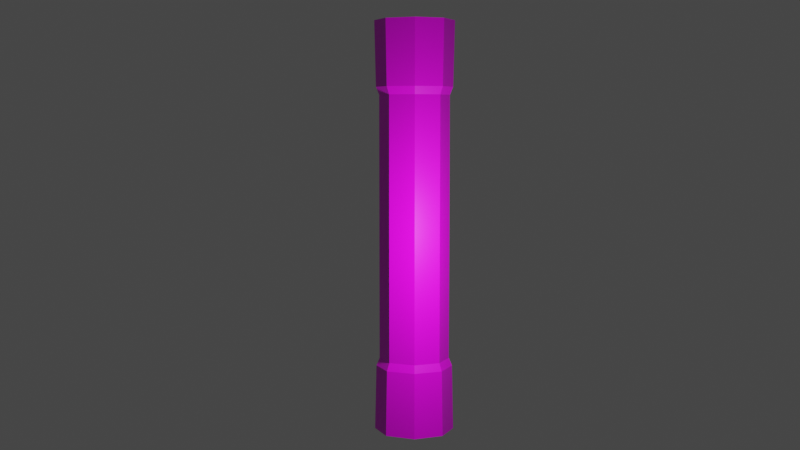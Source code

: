 # Source: pillar.blend  (saved by Blender 2.83.18; exported with 4.5.12 LTS)
import bpy
from mathutils import Matrix  # noqa: F401  (used for matrix-valued properties, if any)

bpy.ops.wm.read_factory_settings(use_empty=True)
scene = bpy.context.scene
scene.name = 'Scene'

# ---- collections
col_collection = bpy.data.collections.new('Collection'); scene.collection.children.link(col_collection)
col_archive = bpy.data.collections.new('archive'); scene.collection.children.link(col_archive)
col_archive.hide_render = True

# ---- images (referenced by path relative to the original .blend; pixels are not part of the script)
import os
ASSET_DIR = os.environ.get("B2B_ASSET_DIR", "")  # directory of the original .blend (textures are referenced by path, not embedded)
HERE = os.path.dirname(os.path.abspath(__file__))  # packed textures are extracted next to this script under _unpacked/

def load_image(name, relpath, width, height, colorspace="sRGB"):
    """Load a texture the original file referenced (path relative to the .blend, or extracted next to this script)."""
    p = next((c for c in (os.path.join(HERE, relpath), os.path.join(ASSET_DIR, relpath)) if relpath and os.path.exists(c)), "")
    if p:
        img = bpy.data.images.load(p, check_existing=True)
        img.name = name
    else:  # same state as the original file: an image datablock whose file is absent (Cycles renders it pink)
        img = bpy.data.images.new(name, width, height)
        img.source = "FILE"
        img.filepath = "//" + (relpath or name)
    img.colorspace_settings.name = colorspace
    return img
img_untitled = load_image('Untitled', '', 2048, 2048, 'sRGB')

# ---- materials (node trees are filled in below, after node groups)
mat_material = bpy.data.materials.new('Material')
mat_material.alpha_threshold = 0.0
mat_material.line_color = (0.0, 0.0, 0.0, 1.0)

# ---- material node trees
mat_material.use_nodes = True; mat_material.node_tree.nodes.clear()
_N = mat_material.node_tree.nodes; _L = mat_material.node_tree.links
n0 = _N.new('ShaderNodeOutputMaterial'); n0.name = 'Material Output'; n0.location = (300, 300)
n1 = _N.new('ShaderNodeBsdfPrincipled'); n1.name = 'Principled BSDF'; n1.location = (10, 300)
n1.distribution = 'GGX'
n1.subsurface_method = 'BURLEY'
n1.inputs[2].default_value = 0.4
n1.inputs[3].default_value = 1.45
n1.inputs[27].default_value = (0.0, 0.0, 0.0, 1.0)
n1.inputs[28].default_value = 1.0
n2 = _N.new('ShaderNodeTexImage'); n2.name = 'Image Texture'; n2.location = (-280, 280)
n2.image = img_untitled
_L.new(n1.outputs[0], n0.inputs[0])
_L.new(n2.outputs[0], n1.inputs[0])
n0.is_active_output = True

# ---- world
world_world = bpy.data.worlds.new('World'); scene.world = world_world
world_world.use_nodes = True; world_world.node_tree.nodes.clear()
_N = world_world.node_tree.nodes; _L = world_world.node_tree.links
n0 = _N.new('ShaderNodeOutputWorld'); n0.name = 'World Output'; n0.location = (300, 300)
n1 = _N.new('ShaderNodeBackground'); n1.name = 'Background'; n1.location = (10, 300)
n1.inputs[0].default_value = (0.05088, 0.05088, 0.05088, 1.0)
_L.new(n1.outputs[0], n0.inputs[0])
n0.is_active_output = True
world_world.color = (0.05088, 0.05088, 0.05088)
world_world.use_sun_shadow = False
world_world.sun_shadow_jitter_overblur = 0.0

# ---- cameras
cam_camera = bpy.data.cameras.new('Camera')
cam_camera.clip_end = 100.0
cam_camera.ortho_scale = 7.314

# ---- lights
light_light = bpy.data.lights.new('Light', 'POINT')
light_light.transmission_factor = 0.0
light_light.energy = 1000.0
light_light.shadow_soft_size = 0.1
light_light.shadow_maximum_resolution = 0.006
light_light.use_absolute_resolution = True

# ---- meshes
me_cylinder = bpy.data.meshes.new('Cylinder')
me_cylinder.from_pydata([(1.135, -5.132e-08, -5.86), (0.7071, 0.7071, -3.778), (1.0, -4.371e-08, -3.778), (0.7071, -0.7071, -3.778), (-0.7071, -0.7071, -3.778), (-1.0, 1.192e-08, -3.778), (0.8024, 0.8024, -5.86), (-8.742e-08, -1.0, -3.778), (-1.135, 1.181e-08, -5.86), (-0.8024, 0.8024, -5.86), (-0.7071, 0.7071, -3.778), (0.0, 1.0, -3.778), (6.448e-09, 1.135, -5.86), (0.7723, 0.7723, -4.002), (1.092, -4.912e-08, -4.002), (0.8024, -0.8024, -5.86), (0.7723, -0.7723, -4.002), (-9.276e-08, -1.135, -5.86), (-9.068e-08, -1.092, -4.002), (-0.8024, -0.8024, -5.86), (-0.7723, -0.7723, -4.002), (-1.092, 1.165e-08, -4.002), (-0.7723, 0.7723, -4.002), (4.81e-09, 1.092, -4.002), (-0.788, 0.788, -4.947), (-1.114, 1.189e-08, -4.947), (1.114, -5.011e-08, -4.947), (0.788, 0.788, -4.947), (0.788, -0.788, -4.947), (-9.207e-08, -1.114, -4.947), (-0.788, -0.788, -4.947), (5.349e-09, 1.114, -4.947), (1.135, -5.132e-08, 5.86), (0.7071, 0.7071, 3.778), (1.0, -4.371e-08, 3.778), (0.7071, -0.7071, 3.778), (-0.7071, -0.7071, 3.778), (-1.0, 1.192e-08, 3.778), (0.8024, 0.8024, 5.86), (-8.742e-08, -1.0, 3.778), (-1.135, 1.181e-08, 5.86), (-0.8024, 0.8024, 5.86), (-0.7071, 0.7071, 3.778), (0.0, 1.0, 3.778), (6.448e-09, 1.135, 5.86), (0.7723, 0.7723, 4.002), (1.092, -4.912e-08, 4.002), (0.8024, -0.8024, 5.86), (0.7723, -0.7723, 4.002), (-9.276e-08, -1.135, 5.86), (-9.068e-08, -1.092, 4.002), (-0.8024, -0.8024, 5.86), (-0.7723, -0.7723, 4.002), (-1.092, 1.165e-08, 4.002), (-0.7723, 0.7723, 4.002), (4.81e-09, 1.092, 4.002), (-0.788, 0.788, 4.947), (-1.114, 1.189e-08, 4.947), (1.114, -5.011e-08, 4.947), (0.788, 0.788, 4.947), (0.788, -0.788, 4.947), (-9.207e-08, -1.114, 4.947), (-0.788, -0.788, 4.947), (5.349e-09, 1.114, 4.947)], [], [(12, 6, 0, 15, 17, 19, 8, 9), (10, 11, 23, 22), (11, 1, 13, 23), (1, 2, 14, 13), (2, 3, 16, 14), (24, 22, 23, 31), (25, 21, 22, 24), (30, 20, 21, 25), (29, 18, 20, 30), (28, 16, 18, 29), (26, 14, 16, 28), (27, 13, 14, 26), (31, 23, 13, 27), (5, 10, 22, 21), (4, 5, 21, 20), (7, 4, 20, 18), (3, 7, 18, 16), (12, 31, 27, 6), (6, 27, 26, 0), (0, 26, 28, 15), (15, 28, 29, 17), (17, 29, 30, 19), (19, 30, 25, 8), (8, 25, 24, 9), (9, 24, 31, 12), (1, 33, 34, 2), (2, 34, 35, 3), (3, 35, 39, 7), (7, 39, 36, 4), (4, 36, 37, 5), (5, 37, 42, 10), (10, 42, 43, 11), (44, 41, 40, 51, 49, 47, 32, 38), (11, 43, 33, 1), (42, 54, 55, 43), (43, 55, 45, 33), (33, 45, 46, 34), (34, 46, 48, 35), (56, 63, 55, 54), (57, 56, 54, 53), (62, 57, 53, 52), (61, 62, 52, 50), (60, 61, 50, 48), (58, 60, 48, 46), (59, 58, 46, 45), (63, 59, 45, 55), (37, 53, 54, 42), (36, 52, 53, 37), (39, 50, 52, 36), (35, 48, 50, 39), (44, 38, 59, 63), (38, 32, 58, 59), (32, 47, 60, 58), (47, 49, 61, 60), (49, 51, 62, 61), (51, 40, 57, 62), (40, 41, 56, 57), (41, 44, 63, 56)])
_uv = me_cylinder.uv_layers.new(name='UVMap')
_uv.uv.foreach_set('vector', [0.7224, 0.7677, 0.6716, 0.8185, 0.5997, 0.8185, 0.5489, 0.7677, 0.5489, 0.6958, 0.5997, 0.645, 0.6716, 0.645, 0.7224, 0.6958, 0.1462, 0.8278, 0.2104, 0.8278, 0.2104, 0.8463, 0.1462, 0.8463, 0.2104, 0.8278, 0.2746, 0.8278, 0.2746, 0.8463, 0.2104, 0.8463, 0.2746, 0.8278, 0.3387, 0.8278, 0.3387, 0.8463, 0.2746, 0.8463, 0.3387, 0.8278, 0.4029, 0.8278, 0.4029, 0.8463, 0.3387, 0.8463, 0.1462, 0.9187, 0.1462, 0.8463, 0.2104, 0.8463, 0.2104, 0.9187, 0.08206, 0.9187, 0.08206, 0.8463, 0.1462, 0.8463, 0.1462, 0.9187, 0.01789, 0.9187, 0.01789, 0.8463, 0.08206, 0.8463, 0.08206, 0.9187, 0.4671, 0.9187, 0.4671, 0.8463, 0.5312, 0.8463, 0.5312, 0.9187, 0.4029, 0.9187, 0.4029, 0.8463, 0.4671, 0.8463, 0.4671, 0.9187, 0.3387, 0.9187, 0.3387, 0.8463, 0.4029, 0.8463, 0.4029, 0.9187, 0.2746, 0.9187, 0.2746, 0.8463, 0.3387, 0.8463, 0.3387, 0.9187, 0.2104, 0.9187, 0.2104, 0.8463, 0.2746, 0.8463, 0.2746, 0.9187, 0.08206, 0.8278, 0.1462, 0.8278, 0.1462, 0.8463, 0.08206, 0.8463, 0.01789, 0.8278, 0.08206, 0.8278, 0.08206, 0.8463, 0.01789, 0.8463, 0.4671, 0.8278, 0.5312, 0.8278, 0.5312, 0.8463, 0.4671, 0.8463, 0.4029, 0.8278, 0.4671, 0.8278, 0.4671, 0.8463, 0.4029, 0.8463, 0.2104, 0.9887, 0.2104, 0.9187, 0.2746, 0.9187, 0.2746, 0.9887, 0.2746, 0.9887, 0.2746, 0.9187, 0.3387, 0.9187, 0.3387, 0.9887, 0.3387, 0.9887, 0.3387, 0.9187, 0.4029, 0.9187, 0.4029, 0.9887, 0.4029, 0.9887, 0.4029, 0.9187, 0.4671, 0.9187, 0.4671, 0.9887, 0.4671, 0.9887, 0.4671, 0.9187, 0.5312, 0.9187, 0.5312, 0.9887, 0.01789, 0.9887, 0.01789, 0.9187, 0.08206, 0.9187, 0.08206, 0.9887, 0.08206, 0.9887, 0.08206, 0.9187, 0.1462, 0.9187, 0.1462, 0.9887, 0.1462, 0.9887, 0.1462, 0.9187, 0.2104, 0.9187, 0.2104, 0.9887, 0.2746, 0.8278, 0.2746, 0.2488, 0.3387, 0.2488, 0.3387, 0.8278, 0.3387, 0.8278, 0.3387, 0.2488, 0.4029, 0.2488, 0.4029, 0.8278, 0.4029, 0.8278, 0.4029, 0.2488, 0.4671, 0.2488, 0.4671, 0.8278, 0.4671, 0.8278, 0.4671, 0.2488, 0.5312, 0.2488, 0.5312, 0.8278, 0.01789, 0.8278, 0.01789, 0.2488, 0.08206, 0.2488, 0.08206, 0.8278, 0.08206, 0.8278, 0.08206, 0.2488, 0.1462, 0.2488, 0.1462, 0.8278, 0.1462, 0.8278, 0.1462, 0.2488, 0.2104, 0.2488, 0.2104, 0.8278, 0.5489, 0.4599, 0.5489, 0.388, 0.5997, 0.3372, 0.6716, 0.3372, 0.7224, 0.388, 0.7224, 0.4599, 0.6716, 0.5107, 0.5997, 0.5107, 0.2104, 0.8278, 0.2104, 0.2488, 0.2746, 0.2488, 0.2746, 0.8278, 0.1462, 0.2488, 0.1462, 0.2303, 0.2104, 0.2303, 0.2104, 0.2488, 0.2104, 0.2488, 0.2104, 0.2303, 0.2746, 0.2303, 0.2746, 0.2488, 0.2746, 0.2488, 0.2746, 0.2303, 0.3387, 0.2303, 0.3387, 0.2488, 0.3387, 0.2488, 0.3387, 0.2303, 0.4029, 0.2303, 0.4029, 0.2488, 0.1462, 0.1579, 0.2104, 0.1579, 0.2104, 0.2303, 0.1462, 0.2303, 0.08206, 0.1579, 0.1462, 0.1579, 0.1462, 0.2303, 0.08206, 0.2303, 0.01789, 0.1579, 0.08206, 0.1579, 0.08206, 0.2303, 0.01789, 0.2303, 0.4671, 0.1579, 0.5312, 0.1579, 0.5312, 0.2303, 0.4671, 0.2303, 0.4029, 0.1579, 0.4671, 0.1579, 0.4671, 0.2303, 0.4029, 0.2303, 0.3387, 0.1579, 0.4029, 0.1579, 0.4029, 0.2303, 0.3387, 0.2303, 0.2746, 0.1579, 0.3387, 0.1579, 0.3387, 0.2303, 0.2746, 0.2303, 0.2104, 0.1579, 0.2746, 0.1579, 0.2746, 0.2303, 0.2104, 0.2303, 0.08206, 0.2488, 0.08206, 0.2303, 0.1462, 0.2303, 0.1462, 0.2488, 0.01789, 0.2488, 0.01789, 0.2303, 0.08206, 0.2303, 0.08206, 0.2488, 0.4671, 0.2488, 0.4671, 0.2303, 0.5312, 0.2303, 0.5312, 0.2488, 0.4029, 0.2488, 0.4029, 0.2303, 0.4671, 0.2303, 0.4671, 0.2488, 0.2104, 0.0879, 0.2746, 0.0879, 0.2746, 0.1579, 0.2104, 0.1579, 0.2746, 0.0879, 0.3387, 0.0879, 0.3387, 0.1579, 0.2746, 0.1579, 0.3387, 0.0879, 0.4029, 0.0879, 0.4029, 0.1579, 0.3387, 0.1579, 0.4029, 0.0879, 0.4671, 0.0879, 0.4671, 0.1579, 0.4029, 0.1579, 0.4671, 0.0879, 0.5312, 0.0879, 0.5312, 0.1579, 0.4671, 0.1579, 0.01789, 0.0879, 0.08206, 0.0879, 0.08206, 0.1579, 0.01789, 0.1579, 0.08206, 0.0879, 0.1462, 0.0879, 0.1462, 0.1579, 0.08206, 0.1579, 0.1462, 0.0879, 0.2104, 0.0879, 0.2104, 0.1579, 0.1462, 0.1579])
me_cylinder.materials.append(mat_material)
me_cylinder.use_remesh_fix_poles = True
me_cylinder.use_remesh_preserve_attributes = False
me_cylinder.use_mirror_vertex_groups = False
me_cylinder.update()
me_cylinder_001 = bpy.data.meshes.new('Cylinder.001')
me_cylinder_001.from_pydata([(0.0, 1.0, 0.0), (0.7071, 0.7071, 0.0), (1.135, -5.132e-08, -5.86), (1.0, -4.371e-08, 0.0), (0.7071, -0.7071, 0.0), (-8.742e-08, -1.0, 0.0), (-0.7071, -0.7071, 0.0), (-1.0, 1.192e-08, 0.0), (-0.7071, 0.7071, 0.0), (0.7071, 0.7071, -3.778), (1.0, -4.371e-08, -3.778), (0.7071, -0.7071, -3.778), (-0.7071, -0.7071, -3.778), (-1.0, 1.192e-08, -3.778), (0.8024, 0.8024, -5.86), (-8.742e-08, -1.0, -3.778), (-1.135, 1.181e-08, -5.86), (-0.8024, 0.8024, -5.86), (-0.7071, 0.7071, -3.778), (0.0, 1.0, -3.778), (6.448e-09, 1.135, -5.86), (0.7723, 0.7723, -4.002), (1.092, -4.912e-08, -4.002), (0.8024, -0.8024, -5.86), (0.7723, -0.7723, -4.002), (-9.276e-08, -1.135, -5.86), (-9.068e-08, -1.092, -4.002), (-0.8024, -0.8024, -5.86), (-0.7723, -0.7723, -4.002), (-1.092, 1.165e-08, -4.002), (-0.7723, 0.7723, -4.002), (4.81e-09, 1.092, -4.002), (-0.788, 0.788, -4.947), (-1.114, 1.189e-08, -4.947), (1.114, -5.011e-08, -4.947), (0.788, 0.788, -4.947), (0.788, -0.788, -4.947), (-9.207e-08, -1.114, -4.947), (-0.788, -0.788, -4.947), (5.349e-09, 1.114, -4.947)], [], [(19, 0, 1, 9), (9, 1, 3, 10), (10, 3, 4, 11), (11, 4, 5, 15), (15, 5, 6, 12), (12, 6, 7, 13), (13, 7, 8, 18), (18, 8, 0, 19), (20, 14, 2, 23, 25, 27, 16, 17), (1, 0, 8, 7, 6, 5, 4, 3), (18, 19, 31, 30), (19, 9, 21, 31), (9, 10, 22, 21), (10, 11, 24, 22), (32, 30, 31, 39), (33, 29, 30, 32), (38, 28, 29, 33), (37, 26, 28, 38), (36, 24, 26, 37), (34, 22, 24, 36), (35, 21, 22, 34), (39, 31, 21, 35), (13, 18, 30, 29), (12, 13, 29, 28), (15, 12, 28, 26), (11, 15, 26, 24), (20, 39, 35, 14), (14, 35, 34, 2), (2, 34, 36, 23), (23, 36, 37, 25), (25, 37, 38, 27), (27, 38, 33, 16), (16, 33, 32, 17), (17, 32, 39, 20)])
_uv = me_cylinder_001.uv_layers.new(name='UVMap')
_uv.uv.foreach_set('vector', [1.0, 0.6668, 1.0, 1.0, 0.875, 1.0, 0.875, 0.6668, 0.875, 0.6668, 0.875, 1.0, 0.75, 1.0, 0.75, 0.6668, 0.75, 0.6668, 0.75, 1.0, 0.625, 1.0, 0.625, 0.6668, 0.625, 0.6668, 0.625, 1.0, 0.5, 1.0, 0.5, 0.6668, 0.5, 0.6668, 0.5, 1.0, 0.375, 1.0, 0.375, 0.6668, 0.375, 0.6668, 0.375, 1.0, 0.25, 1.0, 0.25, 0.6668, 0.25, 0.6668, 0.25, 1.0, 0.125, 1.0, 0.125, 0.6668, 0.125, 0.6668, 0.125, 1.0, 0.0, 1.0, 0.0, 0.6668, 0.75, 0.5121, 0.9354, 0.4354, 1.012, 0.25, 0.9354, 0.06464, 0.75, -0.01214, 0.5646, 0.06464, 0.4879, 0.25, 0.5646, 0.4354, 0.875, 1.0, 0.0, 1.0, 0.125, 1.0, 0.25, 1.0, 0.375, 1.0, 0.5, 1.0, 0.625, 1.0, 0.75, 1.0, 0.125, 0.6668, 0.0, 0.6668, 0.0, 0.6545, 0.125, 0.6545, 1.0, 0.6668, 0.875, 0.6668, 0.875, 0.6545, 1.0, 0.6545, 0.875, 0.6668, 0.75, 0.6668, 0.75, 0.6545, 0.875, 0.6545, 0.75, 0.6668, 0.625, 0.6668, 0.625, 0.6545, 0.75, 0.6545, 0.125, 0.5759, 0.125, 0.6545, 0.0, 0.6545, 0.0, 0.5759, 0.25, 0.5759, 0.25, 0.6545, 0.125, 0.6545, 0.125, 0.5759, 0.375, 0.5759, 0.375, 0.6545, 0.25, 0.6545, 0.25, 0.5759, 0.5, 0.5759, 0.5, 0.6545, 0.375, 0.6545, 0.375, 0.5759, 0.625, 0.5759, 0.625, 0.6545, 0.5, 0.6545, 0.5, 0.5759, 0.75, 0.5759, 0.75, 0.6545, 0.625, 0.6545, 0.625, 0.5759, 0.875, 0.5759, 0.875, 0.6545, 0.75, 0.6545, 0.75, 0.5759, 1.0, 0.5759, 1.0, 0.6545, 0.875, 0.6545, 0.875, 0.5759, 0.25, 0.6668, 0.125, 0.6668, 0.125, 0.6545, 0.25, 0.6545, 0.375, 0.6668, 0.25, 0.6668, 0.25, 0.6545, 0.375, 0.6545, 0.5, 0.6668, 0.375, 0.6668, 0.375, 0.6545, 0.5, 0.6545, 0.625, 0.6668, 0.5, 0.6668, 0.5, 0.6545, 0.625, 0.6545, 1.0, 0.5, 1.0, 0.5759, 0.875, 0.5759, 0.875, 0.5, 0.875, 0.5, 0.875, 0.5759, 0.75, 0.5759, 0.75, 0.5, 0.75, 0.5, 0.75, 0.5759, 0.625, 0.5759, 0.625, 0.5, 0.625, 0.5, 0.625, 0.5759, 0.5, 0.5759, 0.5, 0.5, 0.5, 0.5, 0.5, 0.5759, 0.375, 0.5759, 0.375, 0.5, 0.375, 0.5, 0.375, 0.5759, 0.25, 0.5759, 0.25, 0.5, 0.25, 0.5, 0.25, 0.5759, 0.125, 0.5759, 0.125, 0.5, 0.125, 0.5, 0.125, 0.5759, 0.0, 0.5759, 0.0, 0.5])
me_cylinder_001.use_remesh_fix_poles = True
me_cylinder_001.use_remesh_preserve_attributes = False
me_cylinder_001.use_mirror_vertex_groups = False
me_cylinder_001.update()

# ---- objects
ob_light = bpy.data.objects.new('Light', light_light)
ob_camera = bpy.data.objects.new('Camera', cam_camera)
ob_cylinder = bpy.data.objects.new('Cylinder', me_cylinder)
ob_cylinder_001 = bpy.data.objects.new('Cylinder.001', me_cylinder_001)

# ---- transforms, parenting, visibility, modifiers, constraints
ob_light.location = (4.076, 1.005, 5.904)
ob_light.rotation_euler = (0.6503, 0.05522, 1.866)
ob_light.lock_rotations_4d = False
ob_light.empty_display_type = 'ARROWS'
ob_light.color = (0.0, 0.0, 0.0, 0.0)
ob_light.lineart.crease_threshold = 0.0
ob_camera.location = (31.61, -0.2462, 9.293)
ob_camera.rotation_euler = (1.472, -6.992e-06, 1.576)
ob_camera.lock_rotations_4d = False
ob_camera.empty_display_type = 'ARROWS'
ob_camera.color = (0.0, 0.0, 0.0, 0.0)
ob_camera.display_type = 'WIRE'
ob_camera.lineart.crease_threshold = 0.0
ob_cylinder.location = (0.0, 0.0, 6.08)
ob_cylinder.lineart.crease_threshold = 0.0
ob_cylinder_001.location = (-1.444, 3.883, 6.912)
ob_cylinder_001.lineart.crease_threshold = 0.0
_m = ob_cylinder_001.modifiers.new('Mirror', 'MIRROR')
_m.use_axis = (False, False, True)
_m.use_clip = True

# ---- collection membership
col_collection.objects.link(ob_light)
col_collection.objects.link(ob_camera)
col_collection.objects.link(ob_cylinder)
col_archive.objects.link(ob_cylinder_001)

# ---- scene / render settings (as saved in the file)
scene.camera = ob_camera
scene.frame_start = 1; scene.frame_end = 250; scene.frame_set(1)
scene.render.engine = 'CYCLES'
scene.cycles.use_denoising = False
scene.cycles.samples = 128
scene.cycles.sampling_pattern = 'TABULATED_SOBOL'
scene.cycles.use_adaptive_sampling = False
scene.cycles.use_light_tree = False
scene.view_settings.view_transform = 'Filmic'
bpy.context.view_layer.update()
